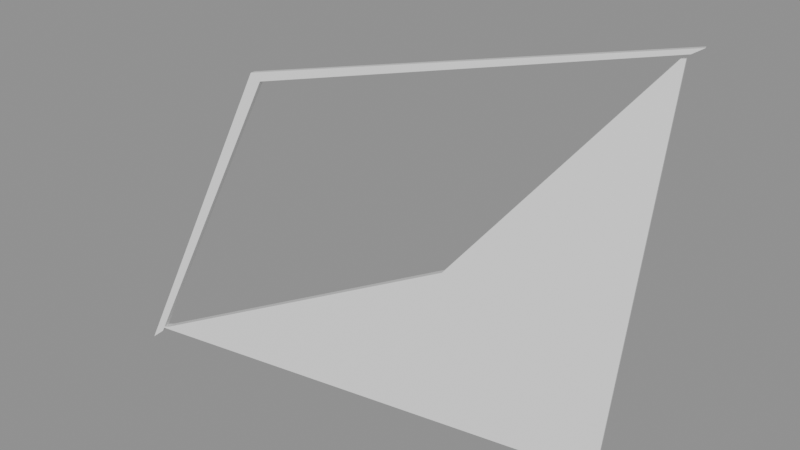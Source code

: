 # Source: right-eye-delete-strips-extend-walls-v6.blend  (saved by Blender 5.2.44; exported with 4.5.12 LTS)
import bpy
from mathutils import Matrix  # noqa: F401  (used for matrix-valued properties, if any)

bpy.ops.wm.read_factory_settings(use_empty=True)
scene = bpy.context.scene
scene.name = 'Scene'

# ---- materials (node trees are filled in below, after node groups)
mat_retained_exact_bezel = bpy.data.materials.new('Retained exact bezel')
mat_retained_exact_bezel.diffuse_color = (0.64, 0.67, 0.7, 1.0)
mat_retained_exact_bezel.roughness = 0.45
mat_main_wall_extensions = bpy.data.materials.new('Main wall extensions')
mat_main_wall_extensions.diffuse_color = (0.1, 0.72, 0.2, 1.0)
mat_main_wall_extensions.roughness = 0.45

# ---- material node trees
mat_retained_exact_bezel.use_nodes = True; mat_retained_exact_bezel.node_tree.nodes.clear()
_N = mat_retained_exact_bezel.node_tree.nodes; _L = mat_retained_exact_bezel.node_tree.links
n0 = _N.new('ShaderNodeBsdfPrincipled'); n0.name = 'Principled BSDF'; n0.location = (-200, 100)
n0.inputs[10].default_value = 0.005
n1 = _N.new('ShaderNodeOutputMaterial'); n1.name = 'Material Output'; n1.location = (200, 100)
_L.new(n0.outputs[0], n1.inputs[0])
n1.is_active_output = True
mat_main_wall_extensions.use_nodes = True; mat_main_wall_extensions.node_tree.nodes.clear()
_N = mat_main_wall_extensions.node_tree.nodes; _L = mat_main_wall_extensions.node_tree.links
n0 = _N.new('ShaderNodeBsdfPrincipled'); n0.name = 'Principled BSDF'; n0.location = (-200, 100)
n0.inputs[10].default_value = 0.005
n1 = _N.new('ShaderNodeOutputMaterial'); n1.name = 'Material Output'; n1.location = (200, 100)
_L.new(n0.outputs[0], n1.inputs[0])
n1.is_active_output = True

# ---- meshes
me_frozen_equivalent__right_eye__retained_bezel_segment_2_v6_mesh = bpy.data.meshes.new('FROZEN_EQUIVALENT__RIGHT_EYE__RETAINED_BEZEL_SEGMENT_2_V6_mesh')
me_frozen_equivalent__right_eye__retained_bezel_segment_2_v6_mesh.from_pydata([(102.2, 88.9, 177.5), (103.8, 71.77, 118.8), (76.48, 69.99, 143.7), (101.5, 88.63, 177.4), (101.7, 90.27, 177.2), (103.3, 73.13, 118.5), (75.94, 71.36, 143.4), (100.9, 89.99, 177.1)], [], [(3, 2, 1, 0), (4, 5, 6, 7), (0, 1, 5, 4), (1, 2, 6, 5), (2, 3, 7, 6), (3, 0, 4, 7)])
me_frozen_equivalent__right_eye__retained_bezel_segment_2_v6_mesh.materials.append(mat_retained_exact_bezel)
me_frozen_equivalent__right_eye__retained_bezel_segment_2_v6_mesh.update()
me_frozen_equivalent__right_eye__retained_bezel_segment_3_v6_mesh = bpy.data.meshes.new('FROZEN_EQUIVALENT__RIGHT_EYE__RETAINED_BEZEL_SEGMENT_3_V6_mesh')
me_frozen_equivalent__right_eye__retained_bezel_segment_3_v6_mesh.from_pydata([(103.8, 71.77, 118.8), (33.59, 50.23, 126.5), (34.95, 50.78, 126.8), (76.48, 69.99, 143.7), (103.3, 73.13, 118.5), (33.04, 51.6, 126.2), (34.4, 52.14, 126.5), (75.94, 71.36, 143.4)], [], [(3, 2, 1, 0), (4, 5, 6, 7), (0, 1, 5, 4), (1, 2, 6, 5), (2, 3, 7, 6), (3, 0, 4, 7)])
me_frozen_equivalent__right_eye__retained_bezel_segment_3_v6_mesh.materials.append(mat_retained_exact_bezel)
me_frozen_equivalent__right_eye__retained_bezel_segment_3_v6_mesh.update()
me_proposed__right_eye__extend_face682_to_face55_plane_v6_mesh = bpy.data.meshes.new('PROPOSED__RIGHT_EYE__EXTEND_FACE682_TO_FACE55_PLANE_V6_mesh')
me_proposed__right_eye__extend_face682_to_face55_plane_v6_mesh.from_pydata([(32.58, 49.33, 124.7), (42.18, 65.74, 168.3), (43.84, 65.98, 167.2), (33.93, 50.16, 125.9), (32.09, 50.56, 124.4), (41.69, 66.97, 168.1), (43.35, 67.2, 167.0), (33.44, 51.38, 125.6)], [], [(3, 2, 1, 0), (4, 5, 6, 7), (0, 1, 5, 4), (1, 2, 6, 5), (2, 3, 7, 6), (3, 0, 4, 7)])
me_proposed__right_eye__extend_face682_to_face55_plane_v6_mesh.materials.append(mat_main_wall_extensions)
me_proposed__right_eye__extend_face682_to_face55_plane_v6_mesh.update()
me_proposed__right_eye__extend_face679_to_face55_plane_v6_mesh = bpy.data.meshes.new('PROPOSED__RIGHT_EYE__EXTEND_FACE679_TO_FACE55_PLANE_V6_mesh')
me_proposed__right_eye__extend_face679_to_face55_plane_v6_mesh.from_pydata([(42.18, 65.74, 168.3), (104.2, 90.06, 179.1), (102.6, 89.24, 178.1), (43.84, 65.98, 167.2), (41.69, 66.97, 168.1), (103.7, 91.29, 178.9), (102.2, 90.47, 177.9), (43.35, 67.2, 167.0)], [], [(3, 2, 1, 0), (4, 5, 6, 7), (0, 1, 5, 4), (1, 2, 6, 5), (2, 3, 7, 6), (3, 0, 4, 7)])
me_proposed__right_eye__extend_face679_to_face55_plane_v6_mesh.materials.append(mat_main_wall_extensions)
me_proposed__right_eye__extend_face679_to_face55_plane_v6_mesh.update()

# ---- objects
ob_frozen_equivalent__right_eye__retained_bezel_segment_2_v6 = bpy.data.objects.new('FROZEN_EQUIVALENT__RIGHT_EYE__RETAINED_BEZEL_SEGMENT_2_V6', me_frozen_equivalent__right_eye__retained_bezel_segment_2_v6_mesh)
ob_frozen_equivalent__right_eye__retained_bezel_segment_3_v6 = bpy.data.objects.new('FROZEN_EQUIVALENT__RIGHT_EYE__RETAINED_BEZEL_SEGMENT_3_V6', me_frozen_equivalent__right_eye__retained_bezel_segment_3_v6_mesh)
ob_proposed__right_eye__extend_face682_to_face55_plane_v6 = bpy.data.objects.new('PROPOSED__RIGHT_EYE__EXTEND_FACE682_TO_FACE55_PLANE_V6', me_proposed__right_eye__extend_face682_to_face55_plane_v6_mesh)
ob_proposed__right_eye__extend_face679_to_face55_plane_v6 = bpy.data.objects.new('PROPOSED__RIGHT_EYE__EXTEND_FACE679_TO_FACE55_PLANE_V6', me_proposed__right_eye__extend_face679_to_face55_plane_v6_mesh)

# ---- transforms, parenting, visibility, modifiers, constraints
ob_frozen_equivalent__right_eye__retained_bezel_segment_2_v6.location = (0.0, 0.0, 0.0)
ob_frozen_equivalent__right_eye__retained_bezel_segment_3_v6.location = (0.0, 0.0, 0.0)
ob_proposed__right_eye__extend_face682_to_face55_plane_v6.location = (0.0, 0.0, 0.0)
ob_proposed__right_eye__extend_face679_to_face55_plane_v6.location = (0.0, 0.0, 0.0)

# ---- collection membership
scene.collection.objects.link(ob_frozen_equivalent__right_eye__retained_bezel_segment_2_v6)
scene.collection.objects.link(ob_frozen_equivalent__right_eye__retained_bezel_segment_3_v6)
scene.collection.objects.link(ob_proposed__right_eye__extend_face682_to_face55_plane_v6)
scene.collection.objects.link(ob_proposed__right_eye__extend_face679_to_face55_plane_v6)

# ---- scene / render settings (as saved in the file)
scene.frame_start = 1; scene.frame_end = 250; scene.frame_set(1)
scene.render.engine = 'BLENDER_EEVEE_NEXT'
scene.render.bake_bias = 0.0
scene.render.bake_samples = 0
scene.render.compositor_device = 'GPU'
scene.eevee.use_volume_custom_range = False
scene.eevee.fast_gi_thickness_near = 0.1
scene.eevee.fast_gi_thickness_far = 0.0
scene.eevee.ray_tracing_options.screen_trace_thickness = 0.1
bpy.context.view_layer.update()

# ---- added for rendering (the .blend has no active camera and no usable light): camera, sun + grey world if the file has none
cam_auto = bpy.data.cameras.new('AutoCamera')
cam_auto.lens = 50.0
cam_auto.sensor_width = 36.0
cam_auto.clip_end = 1674.62
ob_auto_camera = bpy.data.objects.new('AutoCamera', cam_auto)
scene.collection.objects.link(ob_auto_camera)
ob_auto_camera.location = (163.555, -44.1948, 225.14)
ob_auto_camera.rotation_euler = (1.09748, -7.21219e-08, 0.694738)
scene.camera = ob_auto_camera
light_auto_sun = bpy.data.lights.new('AutoSun', 'SUN')
light_auto_sun.energy = 3.0
light_auto_sun.angle = 0.0523599
ob_auto_sun = bpy.data.objects.new('AutoSun', light_auto_sun)
scene.collection.objects.link(ob_auto_sun)
ob_auto_sun.rotation_euler = (0.872665, 0.174533, 0.523599)
if scene.world is None:
    world_auto = bpy.data.worlds.new('AutoWorld')
    world_auto.color = (0.3, 0.3, 0.3)
    scene.world = world_auto
bpy.context.view_layer.update()
